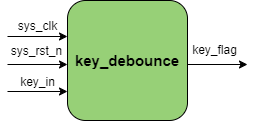

The diagram above was exported from draw.io. Its source (the exported page's mxGraphModel, read from the mxfile embedded in the PNG):
<mxGraphModel dx="1036" dy="606" grid="0" gridSize="10" guides="1" tooltips="1" connect="1" arrows="1" fold="1" page="1" pageScale="1" pageWidth="3300" pageHeight="4681" math="0" shadow="0">
  <root>
    <mxCell id="0" />
    <mxCell id="1" parent="0" />
    <mxCell id="drgqGs1J3FjLsnyT2jvH-1" value="&lt;font face=&quot;Helvetica&quot; size=&quot;1&quot; style=&quot;&quot;&gt;&lt;b style=&quot;font-size: 15px;&quot;&gt;key_debounce&lt;/b&gt;&lt;/font&gt;" style="rounded=1;whiteSpace=wrap;html=1;fillColor=#97D077;" parent="1" vertex="1">
      <mxGeometry x="498" y="269" width="120" height="120" as="geometry" />
    </mxCell>
    <mxCell id="drgqGs1J3FjLsnyT2jvH-2" value="" style="endArrow=classic;html=1;rounded=0;" parent="1" edge="1">
      <mxGeometry width="50" height="50" relative="1" as="geometry">
        <mxPoint x="438" y="305" as="sourcePoint" />
        <mxPoint x="498" y="305" as="targetPoint" />
      </mxGeometry>
    </mxCell>
    <mxCell id="drgqGs1J3FjLsnyT2jvH-3" value="sys_clk" style="text;html=1;align=center;verticalAlign=middle;resizable=0;points=[];autosize=1;strokeColor=none;fillColor=none;" parent="1" vertex="1">
      <mxGeometry x="438" y="280" width="60" height="30" as="geometry" />
    </mxCell>
    <mxCell id="drgqGs1J3FjLsnyT2jvH-4" value="" style="endArrow=classic;html=1;rounded=0;" parent="1" edge="1">
      <mxGeometry width="50" height="50" relative="1" as="geometry">
        <mxPoint x="438" y="333" as="sourcePoint" />
        <mxPoint x="498" y="333" as="targetPoint" />
      </mxGeometry>
    </mxCell>
    <mxCell id="drgqGs1J3FjLsnyT2jvH-5" value="sys_rst_n" style="text;html=1;align=center;verticalAlign=middle;resizable=0;points=[];autosize=1;strokeColor=none;fillColor=none;" parent="1" vertex="1">
      <mxGeometry x="432" y="305" width="70" height="30" as="geometry" />
    </mxCell>
    <mxCell id="drgqGs1J3FjLsnyT2jvH-6" value="" style="endArrow=classic;html=1;rounded=0;" parent="1" edge="1">
      <mxGeometry width="50" height="50" relative="1" as="geometry">
        <mxPoint x="438" y="360" as="sourcePoint" />
        <mxPoint x="498" y="360" as="targetPoint" />
      </mxGeometry>
    </mxCell>
    <mxCell id="drgqGs1J3FjLsnyT2jvH-7" value="" style="endArrow=classic;html=1;rounded=0;" parent="1" edge="1">
      <mxGeometry width="50" height="50" relative="1" as="geometry">
        <mxPoint x="618" y="333" as="sourcePoint" />
        <mxPoint x="678" y="333" as="targetPoint" />
      </mxGeometry>
    </mxCell>
    <mxCell id="drgqGs1J3FjLsnyT2jvH-8" value="key_in" style="text;html=1;align=center;verticalAlign=middle;resizable=0;points=[];autosize=1;strokeColor=none;fillColor=none;" parent="1" vertex="1">
      <mxGeometry x="441.5" y="338" width="53" height="26" as="geometry" />
    </mxCell>
    <mxCell id="drgqGs1J3FjLsnyT2jvH-11" value="key_flag" style="text;html=1;align=center;verticalAlign=middle;resizable=0;points=[];autosize=1;strokeColor=none;fillColor=none;" parent="1" vertex="1">
      <mxGeometry x="613" y="306" width="63" height="26" as="geometry" />
    </mxCell>
  </root>
</mxGraphModel>